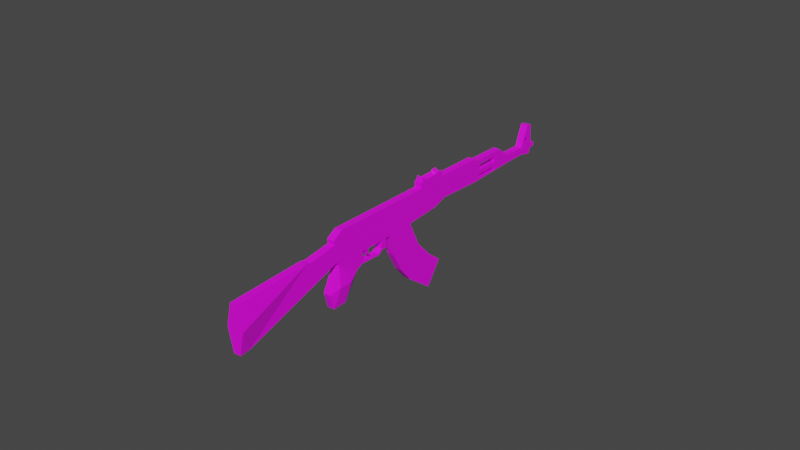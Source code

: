 # Source: Ak-47.blend  (saved by Blender 3.6.11; exported with 4.5.12 LTS)
import bpy
from mathutils import Matrix  # noqa: F401  (used for matrix-valued properties, if any)

bpy.ops.wm.read_factory_settings(use_empty=True)
scene = bpy.context.scene
scene.name = 'Scene'

# ---- collections
col_collection = bpy.data.collections.new('Collection'); scene.collection.children.link(col_collection)

# ---- images (referenced by path relative to the original .blend; pixels are not part of the script)
import os
ASSET_DIR = os.environ.get("B2B_ASSET_DIR", "")  # directory of the original .blend (textures are referenced by path, not embedded)
HERE = os.path.dirname(os.path.abspath(__file__))  # packed textures are extracted next to this script under _unpacked/

def load_image(name, relpath, width, height, colorspace="sRGB"):
    """Load a texture the original file referenced (path relative to the .blend, or extracted next to this script)."""
    p = next((c for c in (os.path.join(HERE, relpath), os.path.join(ASSET_DIR, relpath)) if relpath and os.path.exists(c)), "")
    if p:
        img = bpy.data.images.load(p, check_existing=True)
        img.name = name
    else:  # same state as the original file: an image datablock whose file is absent (Cycles renders it pink)
        img = bpy.data.images.new(name, width, height)
        img.source = "FILE"
        img.filepath = "//" + (relpath or name)
    img.colorspace_settings.name = colorspace
    return img
img_dungeons_2_texture_01_a_png = load_image('Dungeons_2_Texture_01_A.png', 'Dungeons_2_Texture_01_A.png', 1024, 1024, 'sRGB')

# ---- materials (node trees are filled in below, after node groups)
mat_material = bpy.data.materials.new('Material')
mat_material.alpha_threshold = 0.0
mat_material.use_transparent_shadow = False
mat_material.roughness = 0.5
mat_material.line_color = (0.0, 0.0, 0.0, 1.0)

# ---- material node trees
mat_material.use_nodes = True; mat_material.node_tree.nodes.clear()
_N = mat_material.node_tree.nodes; _L = mat_material.node_tree.links
n0 = _N.new('ShaderNodeOutputMaterial'); n0.name = 'Material Output'; n0.location = (300, 300)
n1 = _N.new('ShaderNodeBsdfPrincipled'); n1.name = 'Principled BSDF'; n1.location = (10, 300)
n1.distribution = 'GGX'
n1.subsurface_method = 'RANDOM_WALK_SKIN'
n1.inputs[3].default_value = 1.45
n1.inputs[27].default_value = (0.0, 0.0, 0.0, 1.0)
n1.inputs[28].default_value = 1.0
n2 = _N.new('ShaderNodeTexImage'); n2.name = 'Image Texture'; n2.location = (-311, 88)
n2.image = img_dungeons_2_texture_01_a_png
_L.new(n1.outputs[0], n0.inputs[0])
_L.new(n2.outputs[0], n1.inputs[0])
n0.is_active_output = True

# ---- world
world_world = bpy.data.worlds.new('World'); scene.world = world_world
world_world.use_nodes = True; world_world.node_tree.nodes.clear()
_N = world_world.node_tree.nodes; _L = world_world.node_tree.links
n0 = _N.new('ShaderNodeOutputWorld'); n0.name = 'World Output'; n0.location = (300, 300)
n1 = _N.new('ShaderNodeBackground'); n1.name = 'Background'; n1.location = (10, 300)
n1.inputs[0].default_value = (0.05088, 0.05088, 0.05088, 1.0)
_L.new(n1.outputs[0], n0.inputs[0])
n0.is_active_output = True
world_world.color = (0.05088, 0.05088, 0.05088)
world_world.use_sun_shadow = False
world_world.sun_shadow_jitter_overblur = 0.0

# ---- meshes
me_cube = bpy.data.meshes.new('Cube')
me_cube.from_pydata([(0.1319, 1.059, -0.1522), (0.118, 0.9746, -1.053), (0.1389, -0.942, 0.5867), (0.1097, -1.025, -1.053), (-0.1183, 1.067, -0.1358), (-0.1322, 0.9824, -1.037), (-0.1112, -0.9342, 0.6031), (-0.1404, -1.017, -1.036), (0.1572, 1.416, 0.9611), (-0.0929, 1.424, 0.9775), (0.1878, 2.473, 2.181), (-0.06229, 2.481, 2.198), (-0.07395, 2.063, 1.738), (0.1762, 2.055, 1.722), (0.1589, -0.5732, 1.474), (-0.09121, -0.5654, 1.49), (-0.0882, 4.929, 0.3887), (0.1619, 4.921, 0.3723), (-0.08356, 4.092, 0.8045), (0.1666, 4.084, 0.7881), (0.2023, 4.783, 2.347), (-0.04784, 4.791, 2.363), (0.2191, -0.9033, 4.448), (-0.03108, -0.8956, 4.464), (0.2056, 1.253, 3.31), (-0.04449, 1.261, 3.326), (0.1843, 0.2159, 2.518), (-0.06582, 0.2237, 2.534), (-0.02153, -0.1755, 4.76), (0.2286, -0.1832, 4.743), (-0.04008, -3.483, 4.619), (0.2101, -3.491, 4.603), (0.2212, -1.358, 4.654), (-0.02895, -1.351, 4.67), (-0.03123, -4.103, 5.187), (0.2189, -4.111, 5.171), (-0.00252, -1.474, 5.973), (0.2476, -1.482, 5.956), (0.02142, 0.5855, 6.658), (0.2716, 0.5777, 6.641), (0.2347, -3.377, 5.763), (-0.01547, -3.369, 5.78), (0.2872, -1.898, 7.958), (0.03705, -1.89, 7.974), (0.2903, -7.511, 9.385), (0.04017, -7.503, 9.402), (0.252, -1.335, 6.135), (0.001883, -1.327, 6.151), (0.08502, -5.206, 11.04), (0.3352, -5.214, 11.02), (0.2959, -7.945, 9.754), (0.04578, -7.937, 9.771), (0.01834, -0.4096, 6.735), (0.2685, -0.4174, 6.719), (0.02265, -0.1811, 6.892), (0.2728, -0.1889, 6.875), (0.2844, -1.877, 7.816), (0.03421, -1.869, 7.833), (-0.04586, 5.433, 2.313), (0.2043, 5.425, 2.297), (-0.05755, 6.156, 1.586), (0.1926, 6.148, 1.57), (0.2086, 5.485, 2.489), (-0.04158, 5.493, 2.505), (-0.04297, 5.565, 2.422), (0.2072, 5.557, 2.406), (0.2073, 5.097, 2.514), (-0.04289, 5.105, 2.531), (-0.04422, 5.281, 2.426), (0.2059, 5.274, 2.41), (-0.1291, 9.563, -2.635), (0.1211, 9.556, -2.651), (-0.1458, 9.426, -3.41), (0.1904, 6.488, 1.385), (-0.05977, 6.496, 1.402), (0.1463, 8.061, -1.097), (-0.1039, 8.069, -1.08), (0.1043, 9.419, -3.427), (0.1935, 6.265, 1.585), (-0.06554, 6.083, 1.218), (0.1508, 8.12, -0.8915), (0.1846, 6.075, 1.201), (-0.05667, 6.273, 1.602), (-0.09931, 8.128, -0.8751), (-0.1672, 10.16, -4.61), (0.08291, 10.15, -4.627), (-0.153, 8.94, -3.648), (0.07189, 10.24, -5.178), (-0.1782, 10.25, -5.161), (0.09713, 8.933, -3.664), (-0.1205, 6.714, -1.575), (0.06945, 10.42, -5.336), (-0.1707, 10.05, -4.755), (0.09884, 9.093, -3.618), (-0.1513, 9.101, -3.602), (0.0794, 10.04, -4.771), (-0.1807, 10.43, -5.32), (0.1296, 6.707, -1.592), (0.06941, 11.04, -5.479), (-0.1807, 11.05, -5.462), (0.07261, 11.27, -5.378), (-0.1773, 10.79, -5.241), (0.0728, 10.79, -5.258), (-0.1775, 11.28, -5.362), (0.09479, 12.23, -4.526), (-0.1553, 12.23, -4.509), (0.09943, 12.06, -4.264), (-0.1734, 11.08, -5.115), (0.07677, 11.07, -5.131), (-0.1507, 12.06, -4.247), (0.08671, 10.43, -4.506), (-0.1634, 10.44, -4.49), (0.2083, 1.071, 3.481), (-0.04181, 1.079, 3.497), (-0.03767, 0.817, 3.756), (0.2125, 0.8092, 3.74), (0.2037, 0.2768, 3.486), (0.1996, 0.5385, 3.227), (-0.05057, 0.5463, 3.243), (-0.04642, 0.2845, 3.502), (0.2136, -0.06292, 3.54), (-0.03656, -0.05513, 3.556), (-0.04511, 0.3582, 3.538), (0.205, 0.3504, 3.521), (-0.03449, -0.02728, 3.638), (0.2156, -0.03506, 3.622), (0.228, -0.8798, 4.425), (-0.02213, -0.8721, 4.442), (-0.02006, -0.8442, 4.524), (0.2301, -0.852, 4.507), (-0.02454, 0.01211, 4.572), (0.2256, 0.004324, 4.556), (0.2238, 0.1185, 4.442), (-0.02637, 0.1263, 4.458), (-0.02971, -0.1342, 4.379), (-0.02987, -0.2617, 4.401), (0.2203, -0.265, 4.385), (0.2205, -0.1376, 4.363), (-0.02389, -0.2545, 4.163), (-0.02394, -0.2988, 4.17), (0.2036, -0.3028, 4.159), (0.2036, -0.2585, 4.151), (0.1254, 8.123, -2.119), (0.1231, 8.896, -2.406), (0.1213, 8.877, -2.485), (0.1175, 8.62, -2.61), (0.1389, 7.998, -1.438), (0.1332, 7.626, -1.627), (-0.1271, 8.909, -2.391), (-0.1247, 8.121, -2.099), (-0.1328, 8.625, -2.6), (-0.1287, 8.898, -2.466), (-0.1113, 7.998, -1.423), (-0.1168, 7.621, -1.601), (0.01248, 8.906, -2.397), (0.01484, 8.118, -2.104), (0.00682, 8.623, -2.606), (0.01088, 8.896, -2.472), (0.02829, 7.996, -1.429), (0.0228, 7.618, -1.607), (0.1228, 8.903, -2.402), (0.1251, 8.116, -2.109), (0.1171, 8.62, -2.61), (0.1211, 8.893, -2.477), (0.1386, 7.993, -1.433), (0.1331, 7.616, -1.612), (0.1148, 7.902, -2.58), (0.1113, 8.18, -2.809), (0.1281, 7.222, -1.784), (0.1272, 7.524, -1.896), (0.1135, 8.356, -2.743), (0.1268, 7.137, -1.825), (0.13, 7.352, -1.721), (0.1109, 8.147, -2.822), (-0.1261, 7.317, -1.983), (-0.1345, 8.216, -2.591), (-0.1389, 8.19, -2.795), (-0.1346, 7.843, -2.509), (-0.1229, 7.52, -1.875), (-0.1221, 7.232, -1.768), (-0.1369, 8.358, -2.738), (-0.1394, 8.145, -2.81), (-0.1234, 7.145, -1.811), (-0.1202, 7.357, -1.707), (-0.01952, 7.315, -1.988), (-0.02789, 8.214, -2.596), (-0.03224, 8.188, -2.8), (-0.02793, 7.841, -2.513), (-0.01631, 7.518, -1.88), (-0.01545, 7.23, -1.772), (-0.03026, 8.356, -2.743), (-0.03277, 8.143, -2.815), (-0.01675, 7.143, -1.815), (-0.01359, 7.355, -1.711), (0.1229, 7.312, -1.994), (0.1146, 8.211, -2.602), (0.1102, 8.185, -2.806), (0.1145, 7.838, -2.519), (0.1261, 7.515, -1.886), (0.127, 7.227, -1.778), (0.1122, 8.353, -2.749), (0.1097, 8.14, -2.821), (0.1257, 7.14, -1.821), (0.1288, 7.352, -1.717), (-0.1708, 10.14, -4.655), (-0.1732, 10.06, -4.755), (0.07694, 10.06, -4.772), (0.0794, 10.14, -4.672), (-0.02623, 9.097, -3.61), (-0.04567, 10.14, -4.664), (-0.1532, 9.061, -3.622), (0.09699, 9.055, -3.638), (-0.02808, 9.058, -3.63), (0.08967, 11.09, -4.513), (0.08915, 10.97, -4.512), (0.08562, 11.36, -4.771), (0.08294, 11.2, -4.863), (0.08772, 10.86, -4.556), (0.09019, 11.05, -4.48), (-0.1605, 11.09, -4.497), (-0.161, 10.98, -4.496), (-0.1648, 11.37, -4.766), (-0.1625, 10.87, -4.542), (-0.1672, 11.2, -4.848), (-0.16, 11.05, -4.466), (-0.07184, 11.08, -4.501), (-0.07231, 10.98, -4.5), (-0.07609, 11.37, -4.77), (-0.07379, 10.87, -4.545), (-0.07857, 11.2, -4.852), (-0.07135, 11.05, -4.47), (0.08858, 11.08, -4.507), (0.0881, 10.98, -4.506), (0.08432, 11.36, -4.777), (0.08662, 10.86, -4.552), (0.08184, 11.2, -4.859), (0.08906, 11.05, -4.477), (0.013, 11.09, -5.453), (-0.1229, 11.1, -5.444), (-0.1211, 11.23, -5.388), (0.01478, 11.22, -5.397), (-0.05031, 8.995, -3.26), (0.08558, 8.991, -3.269), (0.08736, 9.122, -3.213), (-0.04854, 9.126, -3.204), (0.07722, 5.29, 2.241), (0.06554, 6.013, 1.514), (0.0815, 5.351, 2.433), (0.08011, 5.423, 2.35), (0.06331, 6.354, 1.329), (0.06641, 6.131, 1.529), (-0.1031, -6.566, 10.42), (0.4841, -6.585, 10.38), (0.3425, -2.721, 5.461), (0.3342, -2.136, 4.926), (-0.1293, -2.706, 5.492), (-0.1376, -2.121, 4.957)], [(166, 167), (168, 169), (194, 195), (196, 197), (198, 199), (213, 214), (231, 232)], [(14, 15, 6, 2), (3, 2, 6, 7), (252, 44, 42), (5, 1, 3, 7), (50, 44, 252), (5, 4, 0, 1), (0, 4, 9, 8), (13, 12, 11, 10), (8, 9, 12, 13), (26, 27, 15, 14), (19, 18, 16, 17), (10, 11, 18, 19), (66, 67, 21, 20), (32, 33, 23, 22), (112, 113, 25, 24), (24, 25, 27, 26), (22, 23, 28, 29), (35, 34, 30, 31), (31, 30, 33, 32), (40, 41, 34, 35), (46, 47, 36, 37), (20, 21, 38, 39), (37, 36, 41, 40), (56, 57, 43, 42), (50, 51, 45, 44), (44, 45, 47, 46), (42, 43, 48, 49), (252, 251, 51, 50), (55, 54, 52, 53), (39, 38, 54, 55), (53, 52, 57, 56), (246, 60, 58, 245), (250, 82, 60, 246), (248, 64, 63, 247), (245, 58, 64, 248), (69, 68, 67, 66), (62, 247, 63, 68, 69), (97, 80, 17), (77, 72, 70, 71), (110, 111, 72, 77), (71, 70, 76, 75), (81, 79, 74, 249, 73), (17, 80, 81), (75, 76, 83, 80), (249, 74, 82, 250), (93, 208, 94, 84, 85), (97, 90, 86, 89), (95, 92, 88, 87), (85, 84, 92, 95), (17, 16, 90, 97), (89, 86, 205, 206), (87, 88, 96, 91), (102, 101, 99, 98), (91, 96, 101, 102), (238, 239, 244, 241), (108, 107, 105, 104), (100, 103, 107, 108), (104, 105, 109, 106), (106, 109, 111, 110), (44, 46, 56), (56, 42, 44), (56, 46, 53), (55, 53, 39), (46, 39, 53), (37, 39, 46), (40, 35, 253, 37), (254, 37, 253), (32, 37, 254, 31), (22, 37, 32), (29, 37, 22), (37, 29, 39), (29, 131, 132, 115, 112, 24, 39), (39, 24, 20), (10, 20, 24), (26, 13, 24), (10, 24, 13), (14, 8, 26), (13, 26, 8), (2, 0, 14), (8, 14, 0), (3, 1, 2), (0, 2, 1), (19, 20, 10), (65, 62, 59), (69, 59, 62), (66, 20, 69), (69, 20, 59), (20, 19, 59), (59, 19, 61), (61, 19, 78), (19, 81, 78), (81, 73, 78), (19, 17, 81), (80, 83, 79, 81), (80, 97, 75), (75, 97, 168, 172, 169, 142, 147, 146, 143, 71), (89, 93, 167, 173, 166, 97), (71, 143, 144, 145, 142, 169, 170, 167, 93), (71, 93, 77), (77, 85, 110), (93, 85, 77), (95, 87, 85), (91, 85, 87), (102, 85, 91), (98, 100, 102), (100, 108, 102), (102, 108, 85), (85, 108, 110), (108, 104, 213, 215, 216, 217, 214, 110), (106, 110, 214, 218, 213, 104), (67, 18, 21), (68, 18, 67), (63, 18, 68), (64, 18, 63), (60, 18, 58), (82, 18, 60), (74, 18, 82), (79, 18, 74), (18, 79, 16), (79, 83, 16), (76, 16, 83), (16, 76, 90), (12, 25, 11), (25, 12, 27), (27, 12, 15), (12, 9, 15), (15, 9, 6), (9, 4, 6), (7, 6, 5), (5, 6, 4), (11, 21, 18), (11, 25, 21), (21, 25, 38), (25, 113, 114, 133, 130, 28, 38), (38, 28, 47), (38, 47, 52), (54, 38, 52), (76, 70, 148, 152, 153, 149, 178, 183, 179, 90), (94, 176, 180, 175, 72), (86, 90, 177, 181, 176, 94), (72, 175, 178, 149, 150, 151, 148, 70), (111, 94, 72), (94, 111, 84), (92, 111, 88), (96, 88, 101), (88, 111, 101), (84, 111, 92), (101, 111, 99), (99, 111, 103), (103, 111, 107), (107, 111, 220, 222, 223, 221, 219, 105), (109, 105, 219, 224, 220, 111), (47, 28, 36), (36, 23, 33), (41, 36, 255, 34), (255, 36, 256), (33, 30, 256, 36), (28, 23, 36), (52, 47, 57), (57, 43, 47), (43, 57, 45), (47, 45, 57), (45, 51, 43), (43, 51, 251), (115, 114, 119, 116), (132, 133, 114, 115), (116, 119, 118, 117), (114, 113, 118, 119), (113, 112, 117, 118), (112, 115, 116, 117), (119, 121, 124, 122), (123, 122, 124, 125), (125, 124, 128, 129), (120, 116, 123, 125), (116, 119, 122, 123), (127, 126, 129, 128), (121, 120, 126, 127), (120, 125, 129, 126), (124, 121, 127, 128), (29, 28, 130, 131), (133, 132, 137, 134), (137, 136, 140, 141), (132, 131, 136, 137), (131, 130, 135, 136), (130, 133, 134, 135), (140, 139, 138, 141), (135, 134, 138, 139), (134, 137, 141, 138), (136, 135, 139, 140), (154, 157, 163, 160), (93, 89, 206, 207, 211), (185, 190, 200, 195), (150, 149, 155, 156), (148, 151, 157, 154), (159, 158, 164, 165), (149, 153, 159, 155), (152, 148, 154, 158), (151, 150, 156, 157), (153, 152, 158, 159), (206, 205, 204, 209, 207), (166, 171, 168, 97), (156, 155, 161, 162), (155, 159, 165, 161), (158, 154, 160, 164), (157, 156, 162, 163), (86, 94, 210, 204, 205), (182, 179, 189, 192), (174, 177, 90), (179, 183, 193, 189), (180, 176, 186, 190), (179, 182, 174, 90), (178, 175, 185, 188), (191, 187, 197, 201), (192, 189, 199, 202), (189, 193, 203, 199), (181, 177, 187, 191), (175, 180, 190, 185), (174, 182, 192, 184), (176, 181, 191, 186), (177, 174, 184, 187), (183, 178, 188, 193), (212, 211, 207, 209), (184, 192, 202, 194), (186, 191, 201, 196), (187, 184, 194, 197), (193, 188, 198, 203), (188, 185, 195, 198), (190, 186, 196, 200), (210, 212, 209, 204), (94, 208, 212, 210), (208, 93, 211, 212), (121, 119, 116, 120), (229, 228, 234, 235), (223, 222, 228, 229), (224, 219, 225, 230), (230, 225, 231, 236), (219, 221, 227, 225), (220, 224, 230, 226), (221, 223, 229, 227), (222, 220, 226, 228), (225, 227, 233, 231), (226, 230, 236, 232), (227, 229, 235, 233), (228, 226, 232, 234), (98, 99, 238, 237), (99, 103, 239, 238), (103, 100, 240, 239), (100, 98, 237, 240), (242, 241, 244, 243), (237, 238, 241, 242), (239, 240, 243, 244), (240, 237, 242, 243), (73, 249, 250, 78), (59, 245, 248, 65), (65, 248, 247, 62), (78, 250, 246, 61), (61, 246, 245, 59), (49, 48, 251, 252), (49, 252, 42), (48, 43, 251), (34, 255, 256, 30), (31, 254, 253, 35)])
_uv = me_cube.uv_layers.new(name='UVMap')
_uv.uv.foreach_set('vector', [0.6975, 0.5525, 0.6975, 0.5523, 0.698, 0.5523, 0.698, 0.5525, 0.6987, 0.5525, 0.698, 0.5525, 0.698, 0.5523, 0.6986, 0.5523, 0.6767, 0.6267, 0.6762, 0.6253, 0.6778, 0.6451, 0.6968, 0.5551, 0.6968, 0.5552, 0.696, 0.5552, 0.696, 0.5551, 0.6775, 0.6267, 0.6762, 0.6253, 0.6767, 0.6267, 0.698, 0.5526, 0.6975, 0.5526, 0.6975, 0.5525, 0.698, 0.5525, 0.6975, 0.5525, 0.6975, 0.5526, 0.6969, 0.5526, 0.6969, 0.5525, 0.6963, 0.5525, 0.6963, 0.5526, 0.696, 0.5526, 0.696, 0.5525, 0.6969, 0.5525, 0.6969, 0.5526, 0.6963, 0.5526, 0.6963, 0.5525, 0.6967, 0.5525, 0.6967, 0.5523, 0.6975, 0.5523, 0.6975, 0.5525, 0.3744, 0.1405, 0.3744, 0.1404, 0.3749, 0.1404, 0.3749, 0.1405, 0.3732, 0.1405, 0.3732, 0.1404, 0.3744, 0.1404, 0.3744, 0.1405, 0.3732, 0.1486, 0.3732, 0.1485, 0.3733, 0.1485, 0.3734, 0.1486, 0.7436, 0.6327, 0.7436, 0.6326, 0.7439, 0.6326, 0.7439, 0.6327, 0.3782, 0.1386, 0.378, 0.1386, 0.378, 0.1385, 0.3782, 0.1385, 0.696, 0.5525, 0.696, 0.5523, 0.6967, 0.5523, 0.6967, 0.5525, 0.3735, 0.1468, 0.3735, 0.147, 0.3732, 0.147, 0.3732, 0.1468, 0.7423, 0.6327, 0.7423, 0.6326, 0.7428, 0.6326, 0.7428, 0.6328, 0.7428, 0.6328, 0.7428, 0.6326, 0.7436, 0.6326, 0.7436, 0.6327, 0.7433, 0.6329, 0.7433, 0.6328, 0.7438, 0.6328, 0.7438, 0.6329, 0.3732, 0.1437, 0.3732, 0.1435, 0.3733, 0.1435, 0.3733, 0.1437, 0.377, 0.1419, 0.377, 0.1421, 0.3736, 0.1421, 0.3736, 0.1419, 0.7424, 0.6329, 0.7424, 0.6328, 0.7433, 0.6328, 0.7433, 0.6329, 0.6785, 0.6255, 0.6785, 0.6257, 0.6785, 0.6257, 0.6785, 0.6255, 0.6759, 0.6253, 0.6759, 0.6252, 0.6762, 0.6252, 0.6762, 0.6253, 0.6762, 0.6253, 0.6762, 0.6252, 0.6801, 0.6252, 0.6801, 0.6253, 0.6785, 0.6255, 0.6785, 0.6257, 0.6759, 0.6257, 0.6759, 0.6255, 0.6767, 0.6267, 0.6767, 0.6266, 0.6775, 0.6266, 0.6775, 0.6267, 0.3732, 0.1494, 0.3732, 0.1493, 0.3733, 0.1493, 0.3733, 0.1494, 0.3736, 0.1419, 0.3736, 0.1421, 0.3732, 0.1421, 0.3732, 0.1419, 0.6796, 0.6255, 0.6796, 0.6257, 0.6785, 0.6257, 0.6785, 0.6255, 0.3737, 0.1462, 0.3737, 0.1463, 0.3732, 0.1463, 0.3732, 0.1462, 0.3781, 0.1392, 0.378, 0.1392, 0.378, 0.1392, 0.3781, 0.1392, 0.3781, 0.1393, 0.378, 0.1393, 0.378, 0.1393, 0.3781, 0.1393, 0.3781, 0.1385, 0.378, 0.1385, 0.378, 0.1384, 0.3781, 0.1384, 0.3782, 0.1391, 0.378, 0.1391, 0.378, 0.139, 0.3782, 0.139, 0.3733, 0.1502, 0.3732, 0.1502, 0.3732, 0.1502, 0.3732, 0.1501, 0.3733, 0.1501, 0.7452, 0.6317, 0.7428, 0.6327, 0.7446, 0.6272, 0.3736, 0.1465, 0.3736, 0.1466, 0.3732, 0.1466, 0.3732, 0.1465, 0.374, 0.1447, 0.374, 0.1448, 0.3732, 0.1448, 0.3732, 0.1447, 0.3744, 0.1437, 0.3744, 0.1438, 0.3732, 0.1438, 0.3732, 0.1437, 0.3734, 0.148, 0.3734, 0.1481, 0.3732, 0.1481, 0.3732, 0.1481, 0.3732, 0.148, 0.7446, 0.6272, 0.7428, 0.6327, 0.7423, 0.6278, 0.7463, 0.6177, 0.7462, 0.6177, 0.7462, 0.6176, 0.7463, 0.6176, 0.3733, 0.1492, 0.3733, 0.1493, 0.3732, 0.1493, 0.3732, 0.1492, 0.3732, 0.145, 0.3732, 0.1449, 0.3732, 0.1449, 0.374, 0.1449, 0.374, 0.145, 0.3764, 0.1405, 0.3764, 0.1404, 0.3781, 0.1404, 0.3781, 0.1405, 0.3732, 0.1468, 0.3732, 0.1467, 0.3734, 0.1467, 0.3734, 0.1468, 0.3782, 0.1384, 0.378, 0.1384, 0.378, 0.1383, 0.3782, 0.1383, 0.7479, 0.6083, 0.7479, 0.6082, 0.7494, 0.6082, 0.7494, 0.6083, 0.3781, 0.1405, 0.3781, 0.1404, 0.379, 0.1404, 0.379, 0.1405, 0.3734, 0.1468, 0.3734, 0.1467, 0.3735, 0.1467, 0.3735, 0.1468, 0.3732, 0.1488, 0.3732, 0.1486, 0.3733, 0.1486, 0.3733, 0.1488, 0.3733, 0.1495, 0.3733, 0.1496, 0.3732, 0.1496, 0.3732, 0.1495, 0.3749, 0.1426, 0.3749, 0.1427, 0.3732, 0.1427, 0.3732, 0.1426, 0.3738, 0.146, 0.3738, 0.1462, 0.3732, 0.1462, 0.3732, 0.146, 0.3733, 0.1488, 0.3733, 0.1489, 0.3732, 0.1489, 0.3732, 0.1488, 0.3733, 0.149, 0.3733, 0.1491, 0.3732, 0.1491, 0.3732, 0.149, 0.3732, 0.1458, 0.3732, 0.1457, 0.3739, 0.1457, 0.3739, 0.1458, 0.6821, 0.6362, 0.6796, 0.6479, 0.678, 0.6453, 0.678, 0.6453, 0.6778, 0.6451, 0.6821, 0.6362, 0.678, 0.6453, 0.6796, 0.6479, 0.6778, 0.6484, 0.3766, 0.1339, 0.377, 0.1338, 0.376, 0.1351, 0.3788, 0.1332, 0.376, 0.1351, 0.377, 0.1338, 0.3792, 0.1332, 0.376, 0.1351, 0.3788, 0.1332, 0.7507, 0.63, 0.7522, 0.6297, 0.7503, 0.631, 0.7483, 0.6322, 0.7503, 0.6317, 0.7483, 0.6322, 0.7503, 0.631, 0.7499, 0.6338, 0.7483, 0.6322, 0.7503, 0.6317, 0.7523, 0.6311, 0.7496, 0.6346, 0.7483, 0.6322, 0.7499, 0.6338, 0.7485, 0.6353, 0.7483, 0.6322, 0.7496, 0.6346, 0.3792, 0.1332, 0.3793, 0.1362, 0.376, 0.1351, 0.3793, 0.1362, 0.3794, 0.1367, 0.3794, 0.137, 0.3795, 0.1386, 0.3796, 0.1393, 0.3796, 0.1397, 0.376, 0.1351, 0.376, 0.1351, 0.3796, 0.1397, 0.377, 0.1453, 0.3797, 0.1425, 0.377, 0.1453, 0.3796, 0.1397, 0.7372, 0.6499, 0.7363, 0.6532, 0.7351, 0.6504, 0.7352, 0.6533, 0.7351, 0.6504, 0.7363, 0.6532, 0.7395, 0.6501, 0.738, 0.6532, 0.7372, 0.6499, 0.7363, 0.6532, 0.7372, 0.6499, 0.738, 0.6532, 0.741, 0.6506, 0.7398, 0.654, 0.7395, 0.6501, 0.738, 0.6532, 0.7395, 0.6501, 0.7398, 0.654, 0.7422, 0.6523, 0.7411, 0.6549, 0.741, 0.6506, 0.7398, 0.654, 0.741, 0.6506, 0.7411, 0.6549, 0.3798, 0.1461, 0.377, 0.1453, 0.3797, 0.1425, 0.376, 0.1463, 0.376, 0.1461, 0.3763, 0.1462, 0.3764, 0.1459, 0.3763, 0.1462, 0.376, 0.1461, 0.3764, 0.1456, 0.377, 0.1453, 0.3764, 0.1459, 0.3764, 0.1459, 0.377, 0.1453, 0.3763, 0.1462, 0.377, 0.1453, 0.3798, 0.1461, 0.3763, 0.1462, 0.3763, 0.1462, 0.3798, 0.1461, 0.3765, 0.148, 0.3765, 0.148, 0.3798, 0.1461, 0.3763, 0.1481, 0.3798, 0.1461, 0.377, 0.1483, 0.3763, 0.1481, 0.377, 0.1483, 0.3764, 0.1486, 0.3763, 0.1481, 0.3798, 0.1461, 0.3794, 0.1477, 0.377, 0.1483, 0.7479, 0.6108, 0.7479, 0.6109, 0.7462, 0.6109, 0.7462, 0.6108, 0.7428, 0.6327, 0.7452, 0.6317, 0.7431, 0.6329, 0.3778, 0.1534, 0.38, 0.1522, 0.3797, 0.153, 0.3794, 0.1531, 0.3795, 0.1536, 0.3791, 0.1546, 0.379, 0.1534, 0.3784, 0.1537, 0.3786, 0.1559, 0.3782, 0.157, 0.3802, 0.1573, 0.38, 0.1575, 0.3799, 0.1554, 0.38, 0.1554, 0.38, 0.1548, 0.38, 0.1522, 0.3782, 0.157, 0.3786, 0.1559, 0.3788, 0.156, 0.3792, 0.1558, 0.3791, 0.1546, 0.3795, 0.1536, 0.3797, 0.1556, 0.3799, 0.1554, 0.38, 0.1575, 0.3782, 0.157, 0.38, 0.1575, 0.3794, 0.1577, 0.3794, 0.1577, 0.3801, 0.16, 0.3797, 0.1602, 0.38, 0.1575, 0.3801, 0.16, 0.3794, 0.1577, 0.3804, 0.16, 0.3808, 0.1607, 0.3801, 0.16, 0.3808, 0.1611, 0.3801, 0.16, 0.3808, 0.1607, 0.3803, 0.1615, 0.3801, 0.16, 0.3808, 0.1611, 0.3803, 0.1621, 0.3799, 0.1623, 0.3803, 0.1615, 0.3799, 0.1623, 0.3798, 0.1617, 0.3803, 0.1615, 0.3803, 0.1615, 0.3798, 0.1617, 0.3801, 0.16, 0.3801, 0.16, 0.3798, 0.1617, 0.3797, 0.1602, 0.3798, 0.1617, 0.3777, 0.1626, 0.379, 0.1611, 0.379, 0.1617, 0.3793, 0.1616, 0.3793, 0.1608, 0.3791, 0.1609, 0.3797, 0.1602, 0.3776, 0.1621, 0.3797, 0.1602, 0.3791, 0.1609, 0.379, 0.161, 0.379, 0.1611, 0.3777, 0.1626, 0.3776, 0.1384, 0.378, 0.1392, 0.3776, 0.1386, 0.3777, 0.1384, 0.378, 0.1392, 0.3776, 0.1384, 0.3777, 0.1383, 0.378, 0.1392, 0.3777, 0.1384, 0.3778, 0.1383, 0.378, 0.1392, 0.3777, 0.1383, 0.3737, 0.1406, 0.3732, 0.1418, 0.3732, 0.1406, 0.3738, 0.1406, 0.3732, 0.1418, 0.3737, 0.1406, 0.374, 0.1405, 0.3732, 0.1418, 0.3738, 0.1406, 0.3739, 0.1408, 0.3732, 0.1418, 0.374, 0.1405, 0.3732, 0.1418, 0.3739, 0.1408, 0.3737, 0.1416, 0.7469, 0.6086, 0.7486, 0.6086, 0.7468, 0.6094, 0.7486, 0.6087, 0.7468, 0.6094, 0.7486, 0.6086, 0.7468, 0.6094, 0.7486, 0.6087, 0.7483, 0.6095, 0.7, 0.5498, 0.6992, 0.5497, 0.6999, 0.5496, 0.6992, 0.5497, 0.7, 0.5498, 0.702, 0.5487, 0.702, 0.5487, 0.7, 0.5498, 0.7022, 0.5494, 0.7, 0.5498, 0.7031, 0.5486, 0.7022, 0.5494, 0.7022, 0.5494, 0.7031, 0.5486, 0.7026, 0.5499, 0.7031, 0.5486, 0.7035, 0.5491, 0.7026, 0.5499, 0.7033, 0.5504, 0.7026, 0.5499, 0.7035, 0.5532, 0.7035, 0.5532, 0.7026, 0.5499, 0.7035, 0.5491, 0.3771, 0.1395, 0.3776, 0.1386, 0.378, 0.1392, 0.3771, 0.1395, 0.3764, 0.1397, 0.3776, 0.1386, 0.3776, 0.1386, 0.3764, 0.1397, 0.375, 0.1391, 0.3764, 0.1397, 0.3763, 0.1397, 0.3761, 0.1398, 0.3757, 0.1398, 0.3756, 0.1399, 0.3755, 0.1399, 0.375, 0.1391, 0.375, 0.1391, 0.3755, 0.1399, 0.3747, 0.14, 0.375, 0.1391, 0.3747, 0.14, 0.3747, 0.1395, 0.3747, 0.1394, 0.375, 0.1391, 0.3747, 0.1395, 0.3756, 0.1409, 0.3768, 0.141, 0.3765, 0.1411, 0.3757, 0.1411, 0.3756, 0.1413, 0.376, 0.1413, 0.3757, 0.1415, 0.3755, 0.1415, 0.3755, 0.1416, 0.3752, 0.1417, 0.377, 0.1416, 0.3763, 0.1416, 0.3764, 0.1415, 0.3763, 0.1415, 0.3771, 0.1414, 0.377, 0.1417, 0.3752, 0.1417, 0.3761, 0.1416, 0.3763, 0.1416, 0.3763, 0.1416, 0.377, 0.1416, 0.3771, 0.1414, 0.3763, 0.1415, 0.3757, 0.1415, 0.376, 0.1413, 0.3764, 0.1413, 0.3765, 0.1412, 0.3765, 0.1411, 0.3768, 0.141, 0.3779, 0.1414, 0.377, 0.1416, 0.3771, 0.1414, 0.377, 0.1416, 0.3779, 0.1414, 0.3779, 0.1416, 0.3779, 0.1417, 0.3779, 0.1414, 0.3781, 0.1418, 0.3782, 0.1417, 0.3781, 0.1418, 0.3784, 0.1416, 0.3781, 0.1418, 0.3779, 0.1414, 0.3784, 0.1416, 0.3779, 0.1416, 0.3779, 0.1414, 0.3779, 0.1417, 0.3784, 0.1416, 0.3779, 0.1414, 0.3786, 0.1416, 0.3786, 0.1416, 0.3779, 0.1414, 0.3786, 0.1414, 0.3786, 0.1414, 0.3779, 0.1414, 0.3784, 0.1414, 0.3784, 0.1414, 0.3779, 0.1414, 0.3781, 0.1412, 0.3781, 0.1413, 0.3784, 0.1412, 0.3784, 0.1411, 0.3782, 0.1411, 0.3787, 0.1407, 0.3785, 0.1407, 0.3787, 0.1407, 0.3782, 0.1411, 0.3782, 0.1411, 0.3781, 0.1412, 0.3779, 0.1414, 0.3747, 0.14, 0.3755, 0.1399, 0.377, 0.1384, 0.7461, 0.6277, 0.747, 0.6279, 0.7468, 0.628, 0.7433, 0.6328, 0.7461, 0.6277, 0.745, 0.6302, 0.7438, 0.6328, 0.7442, 0.6301, 0.7461, 0.6277, 0.7444, 0.6301, 0.7468, 0.628, 0.7428, 0.6326, 0.7444, 0.6301, 0.7461, 0.6277, 0.7447, 0.6291, 0.747, 0.6279, 0.7461, 0.6277, 0.6775, 0.6229, 0.6775, 0.6234, 0.6767, 0.6232, 0.6767, 0.6232, 0.6766, 0.6232, 0.6775, 0.6234, 0.6766, 0.6232, 0.6767, 0.6232, 0.6762, 0.6237, 0.6775, 0.6234, 0.6762, 0.6237, 0.6767, 0.6232, 0.6762, 0.6237, 0.6759, 0.6238, 0.6766, 0.6232, 0.6766, 0.6232, 0.6775, 0.6266, 0.6767, 0.6266, 0.3732, 0.1471, 0.3732, 0.147, 0.3735, 0.147, 0.3735, 0.1471, 0.3732, 0.1465, 0.3732, 0.1463, 0.3737, 0.1463, 0.3737, 0.1465, 0.374, 0.144, 0.374, 0.1439, 0.3742, 0.1439, 0.3742, 0.144, 0.3761, 0.1398, 0.3763, 0.1397, 0.3763, 0.14, 0.3761, 0.14, 0.3732, 0.1475, 0.3732, 0.1473, 0.3734, 0.1473, 0.3734, 0.1475, 0.3796, 0.1393, 0.3795, 0.1386, 0.3805, 0.1382, 0.3805, 0.1388, 0.374, 0.1442, 0.3739, 0.1443, 0.3738, 0.1443, 0.374, 0.1442, 0.374, 0.1444, 0.374, 0.1445, 0.3738, 0.1445, 0.3738, 0.1444, 0.3738, 0.1444, 0.3738, 0.1445, 0.3732, 0.1445, 0.3732, 0.1444, 0.3739, 0.144, 0.374, 0.1441, 0.374, 0.1442, 0.3738, 0.1441, 0.3782, 0.1394, 0.378, 0.1394, 0.378, 0.1394, 0.3782, 0.1394, 0.378, 0.1392, 0.3782, 0.1392, 0.3782, 0.1393, 0.378, 0.1393, 0.3738, 0.1439, 0.3738, 0.144, 0.3732, 0.144, 0.3732, 0.1439, 0.3739, 0.144, 0.3738, 0.1441, 0.3732, 0.1442, 0.3732, 0.1441, 0.3738, 0.1443, 0.3739, 0.1443, 0.3732, 0.1442, 0.3732, 0.1442, 0.3732, 0.1498, 0.3732, 0.1496, 0.3733, 0.1496, 0.3733, 0.1498, 0.3732, 0.1476, 0.3732, 0.1475, 0.3733, 0.1475, 0.3733, 0.1476, 0.3798, 0.1367, 0.3799, 0.1365, 0.3802, 0.1367, 0.3802, 0.1368, 0.3794, 0.137, 0.3794, 0.1367, 0.3799, 0.1365, 0.3798, 0.1367, 0.3732, 0.1473, 0.3732, 0.1472, 0.3733, 0.1472, 0.3733, 0.1473, 0.3756, 0.1399, 0.3757, 0.1398, 0.3757, 0.14, 0.3756, 0.14, 0.3781, 0.1395, 0.378, 0.1395, 0.378, 0.1394, 0.3781, 0.1394, 0.3756, 0.14, 0.3757, 0.14, 0.3757, 0.1401, 0.3757, 0.1401, 0.3733, 0.1476, 0.3733, 0.1475, 0.3734, 0.1475, 0.3734, 0.1476, 0.3733, 0.1473, 0.3733, 0.1472, 0.3734, 0.1472, 0.3734, 0.1473, 0.3732, 0.1484, 0.3732, 0.1484, 0.3732, 0.1485, 0.3732, 0.1485, 0.38, 0.1575, 0.3802, 0.1573, 0.3804, 0.16, 0.3802, 0.16, 0.3801, 0.1575, 0.3739, 0.1452, 0.374, 0.1452, 0.374, 0.1453, 0.3739, 0.1453, 0.374, 0.1455, 0.3736, 0.1455, 0.3736, 0.1454, 0.374, 0.1454, 0.3732, 0.1483, 0.3732, 0.1483, 0.3732, 0.1484, 0.3732, 0.1484, 0.3734, 0.1482, 0.3732, 0.1482, 0.3732, 0.1481, 0.3734, 0.1481, 0.3736, 0.1455, 0.3732, 0.1455, 0.3732, 0.1454, 0.3736, 0.1454, 0.3732, 0.1458, 0.3739, 0.1458, 0.3739, 0.1459, 0.3732, 0.1459, 0.3732, 0.1483, 0.3734, 0.1483, 0.3734, 0.1484, 0.3732, 0.1484, 0.3734, 0.1483, 0.3732, 0.1483, 0.3732, 0.1482, 0.3734, 0.1482, 0.3782, 0.1389, 0.378, 0.1389, 0.378, 0.1388, 0.3781, 0.1388, 0.3782, 0.1388, 0.38, 0.1548, 0.3798, 0.153, 0.3797, 0.153, 0.38, 0.1522, 0.374, 0.1454, 0.3736, 0.1454, 0.3736, 0.1453, 0.374, 0.1453, 0.3736, 0.1454, 0.3732, 0.1454, 0.3732, 0.1453, 0.3736, 0.1453, 0.3732, 0.1459, 0.3739, 0.1459, 0.3739, 0.146, 0.3732, 0.146, 0.3732, 0.1484, 0.3734, 0.1484, 0.3734, 0.1485, 0.3732, 0.1485, 0.377, 0.1417, 0.377, 0.1416, 0.377, 0.1416, 0.3779, 0.1416, 0.3779, 0.1417, 0.378, 0.1387, 0.378, 0.1387, 0.3781, 0.1387, 0.3781, 0.1387, 0.3756, 0.1416, 0.3761, 0.1416, 0.3752, 0.1417, 0.378, 0.1387, 0.378, 0.1386, 0.3781, 0.1386, 0.3781, 0.1387, 0.378, 0.1388, 0.378, 0.1387, 0.3781, 0.1387, 0.3781, 0.1388, 0.3755, 0.1416, 0.3755, 0.1416, 0.3756, 0.1416, 0.3752, 0.1417, 0.3733, 0.1452, 0.3739, 0.1452, 0.3739, 0.1452, 0.3733, 0.1452, 0.374, 0.1456, 0.3737, 0.1456, 0.3737, 0.1455, 0.374, 0.1455, 0.3781, 0.1387, 0.3781, 0.1387, 0.3782, 0.1387, 0.3782, 0.1387, 0.3781, 0.1387, 0.3781, 0.1386, 0.3782, 0.1386, 0.3782, 0.1387, 0.374, 0.1457, 0.3737, 0.1457, 0.3737, 0.1456, 0.374, 0.1456, 0.3739, 0.1452, 0.374, 0.1452, 0.374, 0.1452, 0.3739, 0.1452, 0.3733, 0.1457, 0.3732, 0.1457, 0.3732, 0.1456, 0.3733, 0.1456, 0.378, 0.1387, 0.378, 0.1387, 0.3781, 0.1387, 0.3781, 0.1387, 0.3737, 0.1457, 0.3733, 0.1457, 0.3733, 0.1456, 0.3737, 0.1456, 0.3732, 0.1452, 0.3733, 0.1452, 0.3733, 0.1452, 0.3732, 0.1452, 0.3732, 0.1446, 0.3732, 0.1445, 0.374, 0.1445, 0.374, 0.1446, 0.3733, 0.1456, 0.3732, 0.1456, 0.3732, 0.1455, 0.3733, 0.1455, 0.3781, 0.1387, 0.3781, 0.1387, 0.3782, 0.1387, 0.3782, 0.1387, 0.3737, 0.1456, 0.3733, 0.1456, 0.3733, 0.1455, 0.3737, 0.1455, 0.3732, 0.1452, 0.3733, 0.1452, 0.3733, 0.1453, 0.3732, 0.1453, 0.3733, 0.1452, 0.3739, 0.1452, 0.3739, 0.1453, 0.3733, 0.1453, 0.3781, 0.1388, 0.3781, 0.1387, 0.3782, 0.1387, 0.3782, 0.1388, 0.3732, 0.1447, 0.3732, 0.1446, 0.374, 0.1446, 0.374, 0.1447, 0.378, 0.1394, 0.3781, 0.1394, 0.3781, 0.1394, 0.378, 0.1394, 0.3781, 0.1394, 0.3782, 0.1394, 0.3782, 0.1394, 0.3781, 0.1394, 0.3738, 0.1439, 0.374, 0.1439, 0.374, 0.144, 0.3738, 0.144, 0.3734, 0.1477, 0.3732, 0.1477, 0.3732, 0.1477, 0.3734, 0.1477, 0.3734, 0.1478, 0.3732, 0.1478, 0.3732, 0.1477, 0.3734, 0.1477, 0.3732, 0.1478, 0.3732, 0.1478, 0.3732, 0.1479, 0.3732, 0.1479, 0.3732, 0.1479, 0.3732, 0.1479, 0.3732, 0.148, 0.3732, 0.148, 0.3732, 0.1478, 0.3734, 0.1478, 0.3734, 0.1479, 0.3732, 0.1479, 0.378, 0.1391, 0.378, 0.1391, 0.3781, 0.1391, 0.3781, 0.1391, 0.378, 0.139, 0.378, 0.1389, 0.3781, 0.1389, 0.3781, 0.139, 0.378, 0.1392, 0.378, 0.1391, 0.3781, 0.1391, 0.3781, 0.1392, 0.3732, 0.1479, 0.3734, 0.1479, 0.3734, 0.148, 0.3732, 0.148, 0.3781, 0.1391, 0.3781, 0.1391, 0.3782, 0.1391, 0.3782, 0.1391, 0.3781, 0.139, 0.3781, 0.1389, 0.3782, 0.1389, 0.3782, 0.139, 0.3781, 0.1392, 0.3781, 0.1391, 0.3782, 0.1391, 0.3782, 0.1392, 0.3733, 0.1501, 0.3732, 0.1501, 0.3732, 0.15, 0.3733, 0.15, 0.3732, 0.1501, 0.3732, 0.1499, 0.3732, 0.15, 0.3732, 0.15, 0.3732, 0.1499, 0.3733, 0.1499, 0.3733, 0.15, 0.3732, 0.15, 0.3733, 0.1499, 0.3733, 0.1501, 0.3733, 0.15, 0.3733, 0.15, 0.3781, 0.1395, 0.378, 0.1395, 0.378, 0.1395, 0.3781, 0.1395, 0.3749, 0.1429, 0.3749, 0.143, 0.3732, 0.143, 0.3732, 0.1429, 0.3749, 0.1428, 0.3749, 0.1429, 0.3732, 0.1429, 0.3732, 0.1428, 0.3749, 0.1427, 0.3749, 0.1428, 0.3732, 0.1428, 0.3732, 0.1427, 0.3733, 0.1491, 0.3733, 0.1492, 0.3732, 0.1492, 0.3732, 0.1491, 0.3782, 0.1385, 0.3781, 0.1385, 0.3781, 0.1384, 0.3782, 0.1384, 0.3782, 0.1393, 0.3781, 0.1393, 0.3781, 0.1393, 0.3782, 0.1393, 0.3782, 0.1392, 0.3781, 0.1392, 0.3781, 0.1392, 0.3782, 0.1392, 0.3737, 0.1462, 0.3737, 0.1462, 0.3732, 0.1462, 0.3732, 0.1462, 0.6759, 0.6267, 0.6759, 0.6266, 0.6767, 0.6266, 0.6767, 0.6267, 0.6759, 0.6267, 0.6767, 0.6267, 0.6778, 0.6451, 0.6759, 0.6266, 0.6766, 0.6232, 0.6767, 0.6266, 0.7423, 0.6326, 0.7442, 0.6301, 0.7444, 0.6301, 0.7428, 0.6326, 0.7523, 0.6311, 0.7503, 0.6317, 0.7503, 0.631, 0.7522, 0.6297])
me_cube.materials.append(mat_material)
me_cube.use_mirror_vertex_groups = False
me_cube.update()

# ---- objects
ob_cube = bpy.data.objects.new('Cube', me_cube)
ob_empty = bpy.data.objects.new('Empty', None)

# ---- transforms, parenting, visibility, modifiers, constraints
ob_cube.location = (-2.064e-16, 0.6235, -0.9298)
ob_cube.rotation_euler = (0.9772, -0.02464, -0.01903)
ob_cube.scale = (0.6611, 0.3192, 0.464)
ob_cube.lock_rotations_4d = False
ob_cube.empty_display_type = 'ARROWS'
ob_cube.lineart.crease_threshold = 0.0
ob_empty.location = (0.0, 0.0, 0.0)
ob_empty.rotation_euler = (1.571, -0.0, 1.571)
ob_empty.scale = (2.107, 2.107, 2.107)
ob_empty.empty_display_type = 'IMAGE'
ob_empty.empty_display_size = 5.0

# ---- collection membership
col_collection.objects.link(ob_cube)
col_collection.objects.link(ob_empty)

# ---- scene / render settings (as saved in the file)
scene.frame_start = 1; scene.frame_end = 250; scene.frame_set(1)
scene.render.engine = 'BLENDER_EEVEE_NEXT'
scene.cycles.sampling_pattern = 'TABULATED_SOBOL'
scene.view_settings.view_transform = 'Filmic'
bpy.context.view_layer.update()

# ---- added for rendering (the .blend has no active camera and no usable light): camera, sun
cam_auto = bpy.data.cameras.new('AutoCamera')
cam_auto.lens = 50.0
cam_auto.sensor_width = 36.0
cam_auto.clip_end = 1000.0
ob_auto_camera = bpy.data.objects.new('AutoCamera', cam_auto)
scene.collection.objects.link(ob_auto_camera)
ob_auto_camera.location = (12.8953, -15.4723, 10.6333)
ob_auto_camera.rotation_euler = (1.09748, -7.21219e-08, 0.694738)
scene.camera = ob_auto_camera
light_auto_sun = bpy.data.lights.new('AutoSun', 'SUN')
light_auto_sun.energy = 3.0
light_auto_sun.angle = 0.0523599
ob_auto_sun = bpy.data.objects.new('AutoSun', light_auto_sun)
scene.collection.objects.link(ob_auto_sun)
ob_auto_sun.rotation_euler = (0.872665, 0.174533, 0.523599)
bpy.context.view_layer.update()
